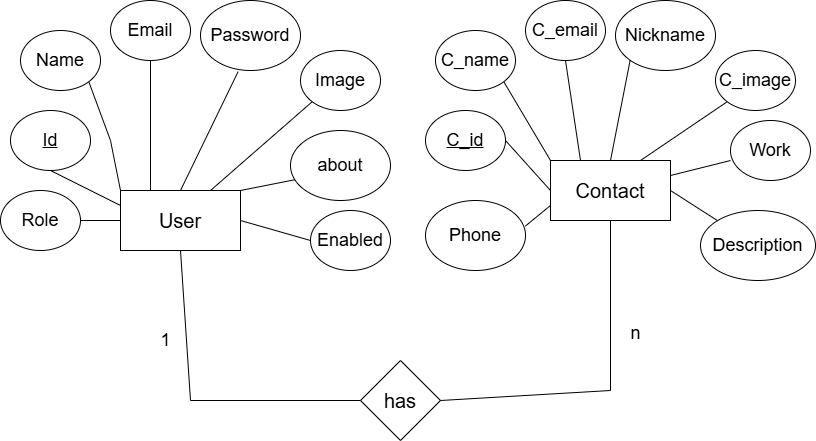

The diagram above was exported from draw.io. Its source (the exported page's mxGraphModel, read from the mxfile embedded in the PNG):
<mxGraphModel dx="1044" dy="535" grid="1" gridSize="10" guides="1" tooltips="1" connect="1" arrows="1" fold="1" page="1" pageScale="1" pageWidth="850" pageHeight="1100" math="0" shadow="0" extFonts="Permanent Marker^https://fonts.googleapis.com/css?family=Permanent+Marker">
  <root>
    <mxCell id="0" />
    <mxCell id="1" parent="0" />
    <mxCell id="4K-Clw3GqDoLuwnqYa_1-1" value="User" style="rounded=0;whiteSpace=wrap;html=1;fontSize=20;" vertex="1" parent="1">
      <mxGeometry x="130" y="200" width="120" height="60" as="geometry" />
    </mxCell>
    <mxCell id="4K-Clw3GqDoLuwnqYa_1-2" value="Contact" style="rounded=0;whiteSpace=wrap;html=1;fontSize=20;" vertex="1" parent="1">
      <mxGeometry x="560" y="170" width="120" height="60" as="geometry" />
    </mxCell>
    <mxCell id="4K-Clw3GqDoLuwnqYa_1-3" value="Id" style="ellipse;whiteSpace=wrap;html=1;fontSize=18;fontStyle=4" vertex="1" parent="1">
      <mxGeometry x="20" y="120" width="80" height="60" as="geometry" />
    </mxCell>
    <mxCell id="4K-Clw3GqDoLuwnqYa_1-4" value="Name" style="ellipse;whiteSpace=wrap;html=1;fontSize=18;" vertex="1" parent="1">
      <mxGeometry x="30" y="40" width="80" height="60" as="geometry" />
    </mxCell>
    <mxCell id="4K-Clw3GqDoLuwnqYa_1-5" value="Email" style="ellipse;whiteSpace=wrap;html=1;fontSize=18;" vertex="1" parent="1">
      <mxGeometry x="120" y="10" width="80" height="60" as="geometry" />
    </mxCell>
    <mxCell id="4K-Clw3GqDoLuwnqYa_1-6" value="Password" style="ellipse;whiteSpace=wrap;html=1;fontSize=18;" vertex="1" parent="1">
      <mxGeometry x="210" y="10" width="100" height="70" as="geometry" />
    </mxCell>
    <mxCell id="4K-Clw3GqDoLuwnqYa_1-7" value="Image" style="ellipse;whiteSpace=wrap;html=1;fontSize=18;" vertex="1" parent="1">
      <mxGeometry x="310" y="60" width="80" height="60" as="geometry" />
    </mxCell>
    <mxCell id="4K-Clw3GqDoLuwnqYa_1-8" value="about" style="ellipse;whiteSpace=wrap;html=1;fontSize=18;" vertex="1" parent="1">
      <mxGeometry x="300" y="140" width="100" height="70" as="geometry" />
    </mxCell>
    <mxCell id="4K-Clw3GqDoLuwnqYa_1-9" value="Role" style="ellipse;whiteSpace=wrap;html=1;fontSize=18;fontStyle=0" vertex="1" parent="1">
      <mxGeometry x="10" y="200" width="80" height="60" as="geometry" />
    </mxCell>
    <mxCell id="4K-Clw3GqDoLuwnqYa_1-10" value="Enabled" style="ellipse;whiteSpace=wrap;html=1;fontSize=18;fontStyle=0" vertex="1" parent="1">
      <mxGeometry x="320" y="220" width="80" height="60" as="geometry" />
    </mxCell>
    <mxCell id="4K-Clw3GqDoLuwnqYa_1-25" value="" style="endArrow=none;html=1;rounded=0;exitX=0;exitY=0.5;exitDx=0;exitDy=0;entryX=1;entryY=0.5;entryDx=0;entryDy=0;" edge="1" parent="1" source="4K-Clw3GqDoLuwnqYa_1-1" target="4K-Clw3GqDoLuwnqYa_1-9">
      <mxGeometry width="50" height="50" relative="1" as="geometry">
        <mxPoint x="400" y="300" as="sourcePoint" />
        <mxPoint x="450" y="250" as="targetPoint" />
      </mxGeometry>
    </mxCell>
    <mxCell id="4K-Clw3GqDoLuwnqYa_1-26" value="" style="endArrow=none;html=1;rounded=0;entryX=0.5;entryY=1;entryDx=0;entryDy=0;exitX=0;exitY=0.25;exitDx=0;exitDy=0;" edge="1" parent="1" source="4K-Clw3GqDoLuwnqYa_1-1" target="4K-Clw3GqDoLuwnqYa_1-3">
      <mxGeometry width="50" height="50" relative="1" as="geometry">
        <mxPoint x="400" y="300" as="sourcePoint" />
        <mxPoint x="450" y="250" as="targetPoint" />
      </mxGeometry>
    </mxCell>
    <mxCell id="4K-Clw3GqDoLuwnqYa_1-27" value="" style="endArrow=none;html=1;rounded=0;entryX=0;entryY=0;entryDx=0;entryDy=0;exitX=1;exitY=1;exitDx=0;exitDy=0;" edge="1" parent="1" source="4K-Clw3GqDoLuwnqYa_1-4" target="4K-Clw3GqDoLuwnqYa_1-1">
      <mxGeometry width="50" height="50" relative="1" as="geometry">
        <mxPoint x="219.96000000000004" y="155" as="sourcePoint" />
        <mxPoint x="150" y="145" as="targetPoint" />
        <Array as="points">
          <mxPoint x="120" y="150" />
          <mxPoint x="130" y="200" />
        </Array>
      </mxGeometry>
    </mxCell>
    <mxCell id="4K-Clw3GqDoLuwnqYa_1-28" value="" style="endArrow=none;html=1;rounded=0;exitX=0.5;exitY=0;exitDx=0;exitDy=0;entryX=0.376;entryY=1.017;entryDx=0;entryDy=0;entryPerimeter=0;" edge="1" parent="1" source="4K-Clw3GqDoLuwnqYa_1-1" target="4K-Clw3GqDoLuwnqYa_1-6">
      <mxGeometry width="50" height="50" relative="1" as="geometry">
        <mxPoint x="400" y="300" as="sourcePoint" />
        <mxPoint x="450" y="250" as="targetPoint" />
      </mxGeometry>
    </mxCell>
    <mxCell id="4K-Clw3GqDoLuwnqYa_1-29" value="" style="endArrow=none;html=1;rounded=0;entryX=0.5;entryY=1;entryDx=0;entryDy=0;exitX=0.25;exitY=0;exitDx=0;exitDy=0;" edge="1" parent="1" source="4K-Clw3GqDoLuwnqYa_1-1" target="4K-Clw3GqDoLuwnqYa_1-5">
      <mxGeometry width="50" height="50" relative="1" as="geometry">
        <mxPoint x="400" y="300" as="sourcePoint" />
        <mxPoint x="450" y="250" as="targetPoint" />
      </mxGeometry>
    </mxCell>
    <mxCell id="4K-Clw3GqDoLuwnqYa_1-30" value="" style="endArrow=none;html=1;rounded=0;exitX=0.75;exitY=0;exitDx=0;exitDy=0;entryX=0;entryY=1;entryDx=0;entryDy=0;" edge="1" parent="1" source="4K-Clw3GqDoLuwnqYa_1-1" target="4K-Clw3GqDoLuwnqYa_1-7">
      <mxGeometry width="50" height="50" relative="1" as="geometry">
        <mxPoint x="400" y="300" as="sourcePoint" />
        <mxPoint x="450" y="250" as="targetPoint" />
      </mxGeometry>
    </mxCell>
    <mxCell id="4K-Clw3GqDoLuwnqYa_1-31" value="" style="endArrow=none;html=1;rounded=0;exitX=1;exitY=0;exitDx=0;exitDy=0;entryX=0.044;entryY=0.703;entryDx=0;entryDy=0;entryPerimeter=0;" edge="1" parent="1" source="4K-Clw3GqDoLuwnqYa_1-1" target="4K-Clw3GqDoLuwnqYa_1-8">
      <mxGeometry width="50" height="50" relative="1" as="geometry">
        <mxPoint x="400" y="300" as="sourcePoint" />
        <mxPoint x="450" y="250" as="targetPoint" />
      </mxGeometry>
    </mxCell>
    <mxCell id="4K-Clw3GqDoLuwnqYa_1-32" value="" style="endArrow=none;html=1;rounded=0;exitX=1;exitY=0.5;exitDx=0;exitDy=0;entryX=0;entryY=0.5;entryDx=0;entryDy=0;" edge="1" parent="1" source="4K-Clw3GqDoLuwnqYa_1-1" target="4K-Clw3GqDoLuwnqYa_1-10">
      <mxGeometry width="50" height="50" relative="1" as="geometry">
        <mxPoint x="400" y="300" as="sourcePoint" />
        <mxPoint x="450" y="250" as="targetPoint" />
      </mxGeometry>
    </mxCell>
    <mxCell id="4K-Clw3GqDoLuwnqYa_1-33" value="C_id" style="ellipse;whiteSpace=wrap;html=1;fontSize=18;fontStyle=4" vertex="1" parent="1">
      <mxGeometry x="435" y="120" width="80" height="60" as="geometry" />
    </mxCell>
    <mxCell id="4K-Clw3GqDoLuwnqYa_1-34" value="C_name" style="ellipse;whiteSpace=wrap;html=1;fontSize=18;" vertex="1" parent="1">
      <mxGeometry x="445" y="40" width="80" height="60" as="geometry" />
    </mxCell>
    <mxCell id="4K-Clw3GqDoLuwnqYa_1-35" value="C_email" style="ellipse;whiteSpace=wrap;html=1;fontSize=18;" vertex="1" parent="1">
      <mxGeometry x="535" y="10" width="80" height="60" as="geometry" />
    </mxCell>
    <mxCell id="4K-Clw3GqDoLuwnqYa_1-36" value="Nickname" style="ellipse;whiteSpace=wrap;html=1;fontSize=18;" vertex="1" parent="1">
      <mxGeometry x="625" y="10" width="100" height="70" as="geometry" />
    </mxCell>
    <mxCell id="4K-Clw3GqDoLuwnqYa_1-37" value="C_image" style="ellipse;whiteSpace=wrap;html=1;fontSize=18;" vertex="1" parent="1">
      <mxGeometry x="725" y="60" width="80" height="60" as="geometry" />
    </mxCell>
    <mxCell id="4K-Clw3GqDoLuwnqYa_1-38" value="Work" style="ellipse;whiteSpace=wrap;html=1;fontSize=18;" vertex="1" parent="1">
      <mxGeometry x="740" y="130" width="80" height="60" as="geometry" />
    </mxCell>
    <mxCell id="4K-Clw3GqDoLuwnqYa_1-39" value="&lt;span style=&quot;background-color: transparent; color: light-dark(rgb(0, 0, 0), rgb(255, 255, 255));&quot;&gt;Description&lt;/span&gt;" style="ellipse;whiteSpace=wrap;html=1;fontSize=18;" vertex="1" parent="1">
      <mxGeometry x="710" y="220" width="115" height="70" as="geometry" />
    </mxCell>
    <mxCell id="4K-Clw3GqDoLuwnqYa_1-40" value="Phone" style="ellipse;whiteSpace=wrap;html=1;fontSize=18;" vertex="1" parent="1">
      <mxGeometry x="435" y="210" width="100" height="70" as="geometry" />
    </mxCell>
    <mxCell id="4K-Clw3GqDoLuwnqYa_1-41" value="" style="endArrow=none;html=1;rounded=0;exitX=0;exitY=0.75;exitDx=0;exitDy=0;entryX=0.998;entryY=0.366;entryDx=0;entryDy=0;entryPerimeter=0;" edge="1" parent="1" source="4K-Clw3GqDoLuwnqYa_1-2" target="4K-Clw3GqDoLuwnqYa_1-40">
      <mxGeometry width="50" height="50" relative="1" as="geometry">
        <mxPoint x="400" y="300" as="sourcePoint" />
        <mxPoint x="540" y="240" as="targetPoint" />
      </mxGeometry>
    </mxCell>
    <mxCell id="4K-Clw3GqDoLuwnqYa_1-42" value="" style="endArrow=none;html=1;rounded=0;exitX=1;exitY=0.5;exitDx=0;exitDy=0;entryX=0;entryY=0.5;entryDx=0;entryDy=0;" edge="1" parent="1" source="4K-Clw3GqDoLuwnqYa_1-33" target="4K-Clw3GqDoLuwnqYa_1-2">
      <mxGeometry width="50" height="50" relative="1" as="geometry">
        <mxPoint x="400" y="300" as="sourcePoint" />
        <mxPoint x="450" y="250" as="targetPoint" />
      </mxGeometry>
    </mxCell>
    <mxCell id="4K-Clw3GqDoLuwnqYa_1-43" value="" style="endArrow=none;html=1;rounded=0;exitX=1;exitY=1;exitDx=0;exitDy=0;entryX=0;entryY=0;entryDx=0;entryDy=0;" edge="1" parent="1" source="4K-Clw3GqDoLuwnqYa_1-34" target="4K-Clw3GqDoLuwnqYa_1-2">
      <mxGeometry width="50" height="50" relative="1" as="geometry">
        <mxPoint x="400" y="300" as="sourcePoint" />
        <mxPoint x="450" y="250" as="targetPoint" />
      </mxGeometry>
    </mxCell>
    <mxCell id="4K-Clw3GqDoLuwnqYa_1-44" value="" style="endArrow=none;html=1;rounded=0;exitX=0.5;exitY=1;exitDx=0;exitDy=0;entryX=0.25;entryY=0;entryDx=0;entryDy=0;" edge="1" parent="1" source="4K-Clw3GqDoLuwnqYa_1-35" target="4K-Clw3GqDoLuwnqYa_1-2">
      <mxGeometry width="50" height="50" relative="1" as="geometry">
        <mxPoint x="400" y="300" as="sourcePoint" />
        <mxPoint x="450" y="250" as="targetPoint" />
      </mxGeometry>
    </mxCell>
    <mxCell id="4K-Clw3GqDoLuwnqYa_1-45" value="" style="endArrow=none;html=1;rounded=0;exitX=0;exitY=1;exitDx=0;exitDy=0;entryX=0.5;entryY=0;entryDx=0;entryDy=0;" edge="1" parent="1" source="4K-Clw3GqDoLuwnqYa_1-36" target="4K-Clw3GqDoLuwnqYa_1-2">
      <mxGeometry width="50" height="50" relative="1" as="geometry">
        <mxPoint x="400" y="300" as="sourcePoint" />
        <mxPoint x="450" y="250" as="targetPoint" />
      </mxGeometry>
    </mxCell>
    <mxCell id="4K-Clw3GqDoLuwnqYa_1-46" value="" style="endArrow=none;html=1;rounded=0;exitX=0.75;exitY=0;exitDx=0;exitDy=0;entryX=0;entryY=1;entryDx=0;entryDy=0;" edge="1" parent="1" source="4K-Clw3GqDoLuwnqYa_1-2" target="4K-Clw3GqDoLuwnqYa_1-37">
      <mxGeometry width="50" height="50" relative="1" as="geometry">
        <mxPoint x="400" y="300" as="sourcePoint" />
        <mxPoint x="450" y="250" as="targetPoint" />
      </mxGeometry>
    </mxCell>
    <mxCell id="4K-Clw3GqDoLuwnqYa_1-47" value="" style="endArrow=none;html=1;rounded=0;exitX=1;exitY=0.25;exitDx=0;exitDy=0;entryX=0;entryY=0.667;entryDx=0;entryDy=0;entryPerimeter=0;" edge="1" parent="1" source="4K-Clw3GqDoLuwnqYa_1-2" target="4K-Clw3GqDoLuwnqYa_1-38">
      <mxGeometry width="50" height="50" relative="1" as="geometry">
        <mxPoint x="400" y="300" as="sourcePoint" />
        <mxPoint x="450" y="250" as="targetPoint" />
      </mxGeometry>
    </mxCell>
    <mxCell id="4K-Clw3GqDoLuwnqYa_1-48" value="" style="endArrow=none;html=1;rounded=0;exitX=0;exitY=0;exitDx=0;exitDy=0;entryX=1;entryY=0.5;entryDx=0;entryDy=0;" edge="1" parent="1" source="4K-Clw3GqDoLuwnqYa_1-39" target="4K-Clw3GqDoLuwnqYa_1-2">
      <mxGeometry width="50" height="50" relative="1" as="geometry">
        <mxPoint x="400" y="300" as="sourcePoint" />
        <mxPoint x="450" y="250" as="targetPoint" />
      </mxGeometry>
    </mxCell>
    <mxCell id="4K-Clw3GqDoLuwnqYa_1-49" value="has" style="rhombus;whiteSpace=wrap;html=1;fontSize=20;" vertex="1" parent="1">
      <mxGeometry x="370" y="370" width="80" height="80" as="geometry" />
    </mxCell>
    <mxCell id="4K-Clw3GqDoLuwnqYa_1-50" value="" style="endArrow=none;html=1;rounded=0;exitX=0.5;exitY=1;exitDx=0;exitDy=0;" edge="1" parent="1" source="4K-Clw3GqDoLuwnqYa_1-1">
      <mxGeometry width="50" height="50" relative="1" as="geometry">
        <mxPoint x="400" y="300" as="sourcePoint" />
        <mxPoint x="200" y="410" as="targetPoint" />
      </mxGeometry>
    </mxCell>
    <mxCell id="4K-Clw3GqDoLuwnqYa_1-51" value="" style="endArrow=none;html=1;rounded=0;entryX=0;entryY=0.5;entryDx=0;entryDy=0;" edge="1" parent="1" target="4K-Clw3GqDoLuwnqYa_1-49">
      <mxGeometry width="50" height="50" relative="1" as="geometry">
        <mxPoint x="200" y="410" as="sourcePoint" />
        <mxPoint x="450" y="250" as="targetPoint" />
      </mxGeometry>
    </mxCell>
    <mxCell id="4K-Clw3GqDoLuwnqYa_1-52" value="" style="endArrow=none;html=1;rounded=0;exitX=1;exitY=0.5;exitDx=0;exitDy=0;" edge="1" parent="1" source="4K-Clw3GqDoLuwnqYa_1-49">
      <mxGeometry width="50" height="50" relative="1" as="geometry">
        <mxPoint x="400" y="300" as="sourcePoint" />
        <mxPoint x="620" y="400" as="targetPoint" />
      </mxGeometry>
    </mxCell>
    <mxCell id="4K-Clw3GqDoLuwnqYa_1-53" value="" style="endArrow=none;html=1;rounded=0;entryX=0.5;entryY=1;entryDx=0;entryDy=0;" edge="1" parent="1" target="4K-Clw3GqDoLuwnqYa_1-2">
      <mxGeometry width="50" height="50" relative="1" as="geometry">
        <mxPoint x="620" y="400" as="sourcePoint" />
        <mxPoint x="450" y="250" as="targetPoint" />
      </mxGeometry>
    </mxCell>
    <mxCell id="4K-Clw3GqDoLuwnqYa_1-54" value="&lt;font style=&quot;font-size: 18px;&quot;&gt;1&lt;/font&gt;" style="text;html=1;align=center;verticalAlign=middle;resizable=0;points=[];autosize=1;strokeColor=none;fillColor=none;" vertex="1" parent="1">
      <mxGeometry x="160" y="330" width="30" height="40" as="geometry" />
    </mxCell>
    <mxCell id="4K-Clw3GqDoLuwnqYa_1-55" value="&lt;font style=&quot;font-size: 18px;&quot;&gt;n&lt;/font&gt;" style="text;html=1;align=center;verticalAlign=middle;resizable=0;points=[];autosize=1;strokeColor=none;fillColor=none;" vertex="1" parent="1">
      <mxGeometry x="630" y="323" width="30" height="40" as="geometry" />
    </mxCell>
  </root>
</mxGraphModel>